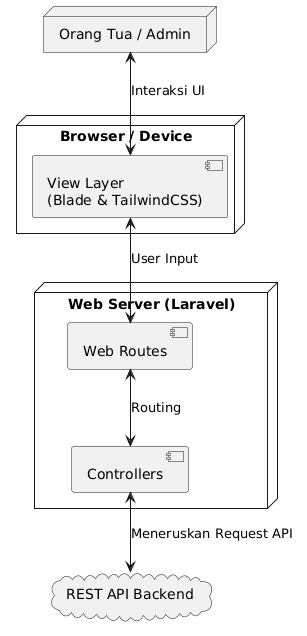

The diagram above was rendered by PlantUML. Its source (embedded in the PNG):
@startuml
node "Orang Tua / Admin" as user
node "Browser / Device" as browser {
  component "View Layer\n(Blade & TailwindCSS)" as view
}
node "Web Server (Laravel)" as server {
  component "Web Routes" as route
  component "Controllers" as ctrl
}
cloud "REST API Backend" as backend

user <--> view : Interaksi UI
view <--> route : User Input
route <--> ctrl : Routing
ctrl <--> backend : Meneruskan Request API
@enduml